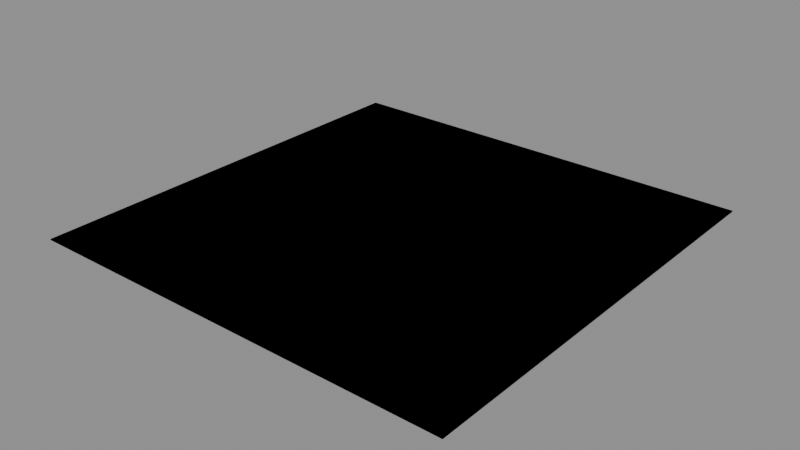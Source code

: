 # Source: ground.blend  (saved by Blender 5.0.119; exported with 4.5.12 LTS)
import bpy
from mathutils import Matrix  # noqa: F401  (used for matrix-valued properties, if any)

bpy.ops.wm.read_factory_settings(use_empty=True)
scene = bpy.context.scene
scene.name = 'Scene'

# ---- collections
col_slum03groundsource = bpy.data.collections.new('Slum03groundSource'); scene.collection.children.link(col_slum03groundsource)
col_slum03groundexport = bpy.data.collections.new('Slum03groundExport'); scene.collection.children.link(col_slum03groundexport)

# ---- materials (node trees are filled in below, after node groups)
mat_slum03_concrete_raw = bpy.data.materials.new('Slum03_concrete_raw')

# ---- material node trees
mat_slum03_concrete_raw.use_nodes = True; mat_slum03_concrete_raw.node_tree.nodes.clear()
_N = mat_slum03_concrete_raw.node_tree.nodes; _L = mat_slum03_concrete_raw.node_tree.links
n0 = _N.new('ShaderNodeBsdfPrincipled'); n0.name = 'Principled BSDF'; n0.location = (-200, 100)
n0.inputs[0].default_value = (0.34, 0.33, 0.31, 1.0)
n0.inputs[2].default_value = 0.92
n1 = _N.new('ShaderNodeOutputMaterial'); n1.name = 'Material Output'; n1.location = (200, 100)
_L.new(n0.outputs[0], n1.inputs[0])
n1.is_active_output = True

# ---- meshes
me_slum03_district_foundation_mesh = bpy.data.meshes.new('Slum03_district-foundation_Mesh')
me_slum03_district_foundation_mesh.from_pydata([(-60.0, -60.0, -0.3), (60.0, -60.0, -0.3), (60.0, -60.0, 0.0), (-60.0, -60.0, 0.0), (-60.0, 60.0, -0.3), (60.0, 60.0, -0.3), (60.0, 60.0, 0.0), (-60.0, 60.0, 0.0)], [], [(1, 2, 3, 0), (7, 6, 5, 4), (4, 5, 1, 0), (5, 6, 2, 1), (6, 7, 3, 2), (7, 4, 0, 3)])
_uv = me_slum03_district_foundation_mesh.uv_layers.new(name='UV0')
_uv.uv.foreach_set('vector', [-30.0, 0.075, -30.0, -0.075, 30.0, -0.075, 30.0, 0.075, -30.0, -0.075, 30.0, -0.075, 30.0, 0.075, -30.0, 0.075, -30.0, -30.0, 30.0, -30.0, 30.0, 30.0, -30.0, 30.0, -30.0, 0.075, -30.0, -0.075, 30.0, -0.075, 30.0, 0.075, -30.0, -30.0, 30.0, -30.0, 30.0, 30.0, -30.0, 30.0, -30.0, 0.075, -30.0, -0.075, 30.0, -0.075, 30.0, 0.075])
_ca = me_slum03_district_foundation_mesh.color_attributes.new('Col', 'FLOAT_COLOR', 'POINT')
_ca.data.foreach_set('color', [0.8003, 0.7977, 0.7912, 1.0, 0.731, 0.7292, 0.7245, 1.0, 0.7405, 0.7387, 0.7344, 1.0, 0.8121, 0.8075, 0.7959, 1.0, 0.7776, 0.7742, 0.7657, 1.0, 0.7525, 0.751, 0.7472, 1.0, 0.7581, 0.7572, 0.755, 1.0, 0.7802, 0.7778, 0.7718, 1.0])
me_slum03_district_foundation_mesh.materials.append(mat_slum03_concrete_raw)
me_slum03_district_foundation_mesh.update()
me_slum03_district_foundation_mesh_001 = bpy.data.meshes.new('Slum03_district-foundation_Mesh.001')
me_slum03_district_foundation_mesh_001.from_pydata([(-60.0, -60.0, -0.3), (60.0, -60.0, -0.3), (60.0, -60.0, 0.0), (-60.0, -60.0, 0.0), (-60.0, 60.0, -0.3), (60.0, 60.0, -0.3), (60.0, 60.0, 0.0), (-60.0, 60.0, 0.0)], [], [(1, 2, 3, 0), (7, 6, 5, 4), (4, 5, 1, 0), (5, 6, 2, 1), (6, 7, 3, 2), (7, 4, 0, 3)])
_uv = me_slum03_district_foundation_mesh_001.uv_layers.new(name='UV0')
_uv.uv.foreach_set('vector', [-30.0, 0.075, -30.0, -0.075, 30.0, -0.075, 30.0, 0.075, -30.0, -0.075, 30.0, -0.075, 30.0, 0.075, -30.0, 0.075, -30.0, -30.0, 30.0, -30.0, 30.0, 30.0, -30.0, 30.0, -30.0, 0.075, -30.0, -0.075, 30.0, -0.075, 30.0, 0.075, -30.0, -30.0, 30.0, -30.0, 30.0, 30.0, -30.0, 30.0, -30.0, 0.075, -30.0, -0.075, 30.0, -0.075, 30.0, 0.075])
_ca = me_slum03_district_foundation_mesh_001.color_attributes.new('Col', 'FLOAT_COLOR', 'POINT')
_ca.data.foreach_set('color', [0.8003, 0.7977, 0.7912, 1.0, 0.731, 0.7292, 0.7245, 1.0, 0.7405, 0.7387, 0.7344, 1.0, 0.8121, 0.8075, 0.7959, 1.0, 0.7776, 0.7742, 0.7657, 1.0, 0.7525, 0.751, 0.7472, 1.0, 0.7581, 0.7572, 0.755, 1.0, 0.7802, 0.7778, 0.7718, 1.0])
me_slum03_district_foundation_mesh_001.materials.append(mat_slum03_concrete_raw)
me_slum03_district_foundation_mesh_001.update()

# ---- objects
ob_district_foundation = bpy.data.objects.new('district-foundation', me_slum03_district_foundation_mesh)
ob_district_foundation_001 = bpy.data.objects.new('district-foundation.001', me_slum03_district_foundation_mesh_001)

# ---- transforms, parenting, visibility, modifiers, constraints
ob_district_foundation.location = (0.0, 0.0, 0.0)
ob_district_foundation_001.location = (0.0, 0.0, 0.0)

# ---- collection membership
col_slum03groundsource.objects.link(ob_district_foundation)
col_slum03groundexport.objects.link(ob_district_foundation_001)

# ---- scene / render settings (as saved in the file)
scene.frame_start = 1; scene.frame_end = 250; scene.frame_set(1)
scene.render.engine = 'BLENDER_EEVEE_NEXT'
scene.render.bake_bias = 0.0
scene.render.bake_samples = 0
scene.cycles.sampling_pattern = 'TABULATED_SOBOL'
scene.eevee.use_volume_custom_range = False
bpy.context.view_layer.update()

# ---- added for rendering (the .blend has no active camera and no usable light): camera, sun + grey world if the file has none
cam_auto = bpy.data.cameras.new('AutoCamera')
cam_auto.lens = 50.0
cam_auto.sensor_width = 36.0
cam_auto.clip_end = 2755.62
ob_auto_camera = bpy.data.objects.new('AutoCamera', cam_auto)
scene.collection.objects.link(ob_auto_camera)
ob_auto_camera.location = (157.016, -188.419, 125.463)
ob_auto_camera.rotation_euler = (1.09748, -7.21219e-08, 0.694738)
scene.camera = ob_auto_camera
light_auto_sun = bpy.data.lights.new('AutoSun', 'SUN')
light_auto_sun.energy = 3.0
light_auto_sun.angle = 0.0523599
ob_auto_sun = bpy.data.objects.new('AutoSun', light_auto_sun)
scene.collection.objects.link(ob_auto_sun)
ob_auto_sun.rotation_euler = (0.872665, 0.174533, 0.523599)
if scene.world is None:
    world_auto = bpy.data.worlds.new('AutoWorld')
    world_auto.color = (0.3, 0.3, 0.3)
    scene.world = world_auto
bpy.context.view_layer.update()

